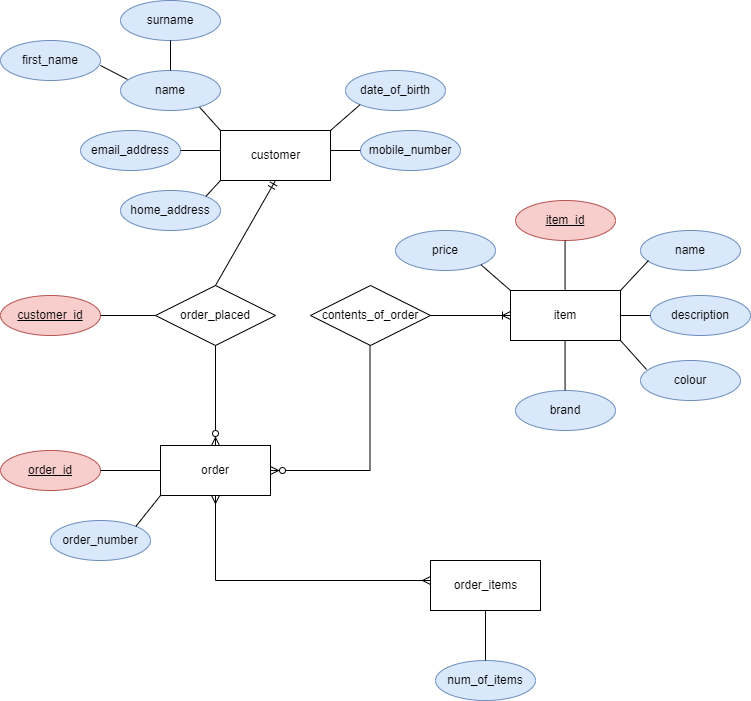

The diagram above was exported from draw.io. Its source (the exported page's mxGraphModel, read from the mxfile embedded in the PNG):
<mxGraphModel dx="1102" dy="857" grid="1" gridSize="10" guides="1" tooltips="1" connect="1" arrows="1" fold="1" page="1" pageScale="1" pageWidth="850" pageHeight="1100" math="0" shadow="0">
  <root>
    <mxCell id="0" />
    <mxCell id="1" parent="0" />
    <mxCell id="ATzrykYBMQphsvz-sjeq-1" value="customer" style="html=1;" parent="1" vertex="1">
      <mxGeometry x="250" y="200" width="110" height="50" as="geometry" />
    </mxCell>
    <mxCell id="ATzrykYBMQphsvz-sjeq-2" value="name" style="ellipse;whiteSpace=wrap;html=1;align=center;fillColor=#dae8fc;strokeColor=#6c8ebf;" parent="1" vertex="1">
      <mxGeometry x="150" y="140" width="100" height="40" as="geometry" />
    </mxCell>
    <mxCell id="ATzrykYBMQphsvz-sjeq-3" value="home_address" style="ellipse;whiteSpace=wrap;html=1;align=center;fillColor=#dae8fc;strokeColor=#6c8ebf;" parent="1" vertex="1">
      <mxGeometry x="150" y="260" width="100" height="40" as="geometry" />
    </mxCell>
    <mxCell id="ATzrykYBMQphsvz-sjeq-4" value="customer_id" style="ellipse;whiteSpace=wrap;html=1;align=center;fontStyle=4;fillColor=#f8cecc;strokeColor=#b85450;" parent="1" vertex="1">
      <mxGeometry x="30" y="365" width="100" height="40" as="geometry" />
    </mxCell>
    <mxCell id="ATzrykYBMQphsvz-sjeq-5" value="date_of_birth" style="ellipse;whiteSpace=wrap;html=1;align=center;fillColor=#dae8fc;strokeColor=#6c8ebf;" parent="1" vertex="1">
      <mxGeometry x="375" y="140" width="100" height="40" as="geometry" />
    </mxCell>
    <mxCell id="ATzrykYBMQphsvz-sjeq-6" value="mobile_number" style="ellipse;whiteSpace=wrap;html=1;align=center;fillColor=#dae8fc;strokeColor=#6c8ebf;" parent="1" vertex="1">
      <mxGeometry x="390" y="200" width="100" height="40" as="geometry" />
    </mxCell>
    <mxCell id="ATzrykYBMQphsvz-sjeq-7" value="email_address" style="ellipse;whiteSpace=wrap;html=1;align=center;fillColor=#dae8fc;strokeColor=#6c8ebf;" parent="1" vertex="1">
      <mxGeometry x="110" y="200" width="100" height="40" as="geometry" />
    </mxCell>
    <mxCell id="ATzrykYBMQphsvz-sjeq-8" value="surname" style="ellipse;whiteSpace=wrap;html=1;align=center;fillColor=#dae8fc;strokeColor=#6c8ebf;" parent="1" vertex="1">
      <mxGeometry x="150" y="70" width="100" height="40" as="geometry" />
    </mxCell>
    <mxCell id="ATzrykYBMQphsvz-sjeq-9" value="first_name" style="ellipse;whiteSpace=wrap;html=1;align=center;fillColor=#dae8fc;strokeColor=#6c8ebf;" parent="1" vertex="1">
      <mxGeometry x="30" y="110" width="100" height="40" as="geometry" />
    </mxCell>
    <mxCell id="ATzrykYBMQphsvz-sjeq-10" value="" style="endArrow=none;html=1;rounded=0;entryX=1;entryY=0.5;entryDx=0;entryDy=0;exitX=0;exitY=0.5;exitDx=0;exitDy=0;" parent="1" source="RpXxU2QpvW1LtAzcBJ9K-16" target="ATzrykYBMQphsvz-sjeq-4" edge="1">
      <mxGeometry width="50" height="50" relative="1" as="geometry">
        <mxPoint x="305" y="200" as="sourcePoint" />
        <mxPoint x="355" y="150" as="targetPoint" />
      </mxGeometry>
    </mxCell>
    <mxCell id="ATzrykYBMQphsvz-sjeq-11" value="" style="endArrow=none;html=1;rounded=0;exitX=1;exitY=0.5;exitDx=0;exitDy=0;" parent="1" source="ATzrykYBMQphsvz-sjeq-7" edge="1">
      <mxGeometry width="50" height="50" relative="1" as="geometry">
        <mxPoint x="200" y="270" as="sourcePoint" />
        <mxPoint x="250" y="220" as="targetPoint" />
      </mxGeometry>
    </mxCell>
    <mxCell id="ATzrykYBMQphsvz-sjeq-12" value="" style="endArrow=none;html=1;rounded=0;entryX=0;entryY=0.5;entryDx=0;entryDy=0;" parent="1" target="ATzrykYBMQphsvz-sjeq-6" edge="1">
      <mxGeometry width="50" height="50" relative="1" as="geometry">
        <mxPoint x="360" y="220" as="sourcePoint" />
        <mxPoint x="400" y="220" as="targetPoint" />
      </mxGeometry>
    </mxCell>
    <mxCell id="ATzrykYBMQphsvz-sjeq-14" value="" style="endArrow=none;html=1;rounded=0;exitX=0;exitY=0;exitDx=0;exitDy=0;entryX=0.791;entryY=0.918;entryDx=0;entryDy=0;entryPerimeter=0;" parent="1" source="ATzrykYBMQphsvz-sjeq-1" target="ATzrykYBMQphsvz-sjeq-2" edge="1">
      <mxGeometry width="50" height="50" relative="1" as="geometry">
        <mxPoint x="190" y="220" as="sourcePoint" />
        <mxPoint x="240" y="170" as="targetPoint" />
      </mxGeometry>
    </mxCell>
    <mxCell id="ATzrykYBMQphsvz-sjeq-15" value="" style="endArrow=none;html=1;rounded=0;" parent="1" edge="1">
      <mxGeometry width="50" height="50" relative="1" as="geometry">
        <mxPoint x="200" y="140" as="sourcePoint" />
        <mxPoint x="200" y="110" as="targetPoint" />
      </mxGeometry>
    </mxCell>
    <mxCell id="ATzrykYBMQphsvz-sjeq-16" value="" style="endArrow=none;html=1;rounded=0;exitX=0.069;exitY=0.223;exitDx=0;exitDy=0;exitPerimeter=0;" parent="1" source="ATzrykYBMQphsvz-sjeq-2" edge="1">
      <mxGeometry width="50" height="50" relative="1" as="geometry">
        <mxPoint x="80" y="185" as="sourcePoint" />
        <mxPoint x="130" y="135" as="targetPoint" />
      </mxGeometry>
    </mxCell>
    <mxCell id="ATzrykYBMQphsvz-sjeq-17" value="" style="endArrow=none;html=1;rounded=0;exitX=0;exitY=1;exitDx=0;exitDy=0;entryX=1;entryY=0;entryDx=0;entryDy=0;" parent="1" source="ATzrykYBMQphsvz-sjeq-5" target="ATzrykYBMQphsvz-sjeq-1" edge="1">
      <mxGeometry width="50" height="50" relative="1" as="geometry">
        <mxPoint x="255" y="300" as="sourcePoint" />
        <mxPoint x="305" y="250" as="targetPoint" />
      </mxGeometry>
    </mxCell>
    <mxCell id="ATzrykYBMQphsvz-sjeq-19" value="" style="endArrow=none;html=1;rounded=0;exitX=1;exitY=0;exitDx=0;exitDy=0;" parent="1" source="ATzrykYBMQphsvz-sjeq-3" edge="1">
      <mxGeometry width="50" height="50" relative="1" as="geometry">
        <mxPoint x="200" y="300" as="sourcePoint" />
        <mxPoint x="250" y="250" as="targetPoint" />
      </mxGeometry>
    </mxCell>
    <mxCell id="ATzrykYBMQphsvz-sjeq-20" value="item" style="whiteSpace=wrap;html=1;align=center;" parent="1" vertex="1">
      <mxGeometry x="540" y="360" width="110" height="50" as="geometry" />
    </mxCell>
    <mxCell id="ATzrykYBMQphsvz-sjeq-21" value="item_id" style="ellipse;whiteSpace=wrap;html=1;align=center;fontStyle=4;fillColor=#f8cecc;strokeColor=#b85450;" parent="1" vertex="1">
      <mxGeometry x="545" y="270" width="100" height="40" as="geometry" />
    </mxCell>
    <mxCell id="ATzrykYBMQphsvz-sjeq-22" value="name" style="ellipse;whiteSpace=wrap;html=1;align=center;fillColor=#dae8fc;strokeColor=#6c8ebf;" parent="1" vertex="1">
      <mxGeometry x="670" y="300" width="100" height="40" as="geometry" />
    </mxCell>
    <mxCell id="ATzrykYBMQphsvz-sjeq-23" value="price" style="ellipse;whiteSpace=wrap;html=1;align=center;fillColor=#dae8fc;strokeColor=#6c8ebf;" parent="1" vertex="1">
      <mxGeometry x="425" y="300" width="100" height="40" as="geometry" />
    </mxCell>
    <mxCell id="ATzrykYBMQphsvz-sjeq-25" value="description" style="ellipse;whiteSpace=wrap;html=1;align=center;fillColor=#dae8fc;strokeColor=#6c8ebf;" parent="1" vertex="1">
      <mxGeometry x="680" y="365" width="100" height="40" as="geometry" />
    </mxCell>
    <mxCell id="ATzrykYBMQphsvz-sjeq-26" value="colour" style="ellipse;whiteSpace=wrap;html=1;align=center;fillColor=#dae8fc;strokeColor=#6c8ebf;" parent="1" vertex="1">
      <mxGeometry x="670" y="430" width="100" height="40" as="geometry" />
    </mxCell>
    <mxCell id="ATzrykYBMQphsvz-sjeq-27" value="brand" style="ellipse;whiteSpace=wrap;html=1;align=center;fillColor=#dae8fc;strokeColor=#6c8ebf;" parent="1" vertex="1">
      <mxGeometry x="545" y="460" width="100" height="40" as="geometry" />
    </mxCell>
    <mxCell id="ATzrykYBMQphsvz-sjeq-28" value="" style="endArrow=none;html=1;rounded=0;entryX=0.5;entryY=1;entryDx=0;entryDy=0;" parent="1" edge="1">
      <mxGeometry width="50" height="50" relative="1" as="geometry">
        <mxPoint x="594.5699999999999" y="360.0000000000001" as="sourcePoint" />
        <mxPoint x="594.5699999999999" y="310.0000000000001" as="targetPoint" />
      </mxGeometry>
    </mxCell>
    <mxCell id="ATzrykYBMQphsvz-sjeq-29" value="" style="endArrow=none;html=1;rounded=0;entryX=0.5;entryY=1;entryDx=0;entryDy=0;" parent="1" edge="1">
      <mxGeometry width="50" height="50" relative="1" as="geometry">
        <mxPoint x="594.5700000000002" y="460" as="sourcePoint" />
        <mxPoint x="594.5700000000002" y="410" as="targetPoint" />
      </mxGeometry>
    </mxCell>
    <mxCell id="ATzrykYBMQphsvz-sjeq-33" value="" style="endArrow=none;html=1;rounded=0;entryX=0;entryY=0;entryDx=0;entryDy=0;exitX=1;exitY=1;exitDx=0;exitDy=0;" parent="1" source="ATzrykYBMQphsvz-sjeq-23" target="ATzrykYBMQphsvz-sjeq-20" edge="1">
      <mxGeometry width="50" height="50" relative="1" as="geometry">
        <mxPoint x="520" y="440" as="sourcePoint" />
        <mxPoint x="540" y="410" as="targetPoint" />
      </mxGeometry>
    </mxCell>
    <mxCell id="ATzrykYBMQphsvz-sjeq-35" value="" style="endArrow=none;html=1;rounded=0;exitX=1;exitY=1;exitDx=0;exitDy=0;entryX=0.06;entryY=0.225;entryDx=0;entryDy=0;entryPerimeter=0;" parent="1" source="ATzrykYBMQphsvz-sjeq-20" target="ATzrykYBMQphsvz-sjeq-26" edge="1">
      <mxGeometry width="50" height="50" relative="1" as="geometry">
        <mxPoint x="620" y="490" as="sourcePoint" />
        <mxPoint x="670" y="420" as="targetPoint" />
      </mxGeometry>
    </mxCell>
    <mxCell id="ATzrykYBMQphsvz-sjeq-36" value="" style="endArrow=none;html=1;rounded=0;exitX=1;exitY=0;exitDx=0;exitDy=0;entryX=0.08;entryY=0.75;entryDx=0;entryDy=0;entryPerimeter=0;" parent="1" source="ATzrykYBMQphsvz-sjeq-20" target="ATzrykYBMQphsvz-sjeq-22" edge="1">
      <mxGeometry width="50" height="50" relative="1" as="geometry">
        <mxPoint x="620" y="370" as="sourcePoint" />
        <mxPoint x="670" y="320" as="targetPoint" />
      </mxGeometry>
    </mxCell>
    <mxCell id="RpXxU2QpvW1LtAzcBJ9K-1" value="order" style="whiteSpace=wrap;html=1;align=center;" parent="1" vertex="1">
      <mxGeometry x="190" y="515" width="110" height="50" as="geometry" />
    </mxCell>
    <mxCell id="RpXxU2QpvW1LtAzcBJ9K-2" value="order_number" style="ellipse;whiteSpace=wrap;html=1;align=center;fillColor=#dae8fc;strokeColor=#6c8ebf;" parent="1" vertex="1">
      <mxGeometry x="80" y="590" width="100" height="40" as="geometry" />
    </mxCell>
    <mxCell id="RpXxU2QpvW1LtAzcBJ9K-3" value="order_id" style="ellipse;whiteSpace=wrap;html=1;align=center;fontStyle=4;fillColor=#f8cecc;strokeColor=#b85450;" parent="1" vertex="1">
      <mxGeometry x="30" y="520" width="100" height="40" as="geometry" />
    </mxCell>
    <mxCell id="RpXxU2QpvW1LtAzcBJ9K-7" value="" style="endArrow=none;html=1;rounded=0;exitX=1;exitY=0.5;exitDx=0;exitDy=0;" parent="1" source="RpXxU2QpvW1LtAzcBJ9K-3" edge="1">
      <mxGeometry width="50" height="50" relative="1" as="geometry">
        <mxPoint x="140" y="590" as="sourcePoint" />
        <mxPoint x="190" y="540" as="targetPoint" />
      </mxGeometry>
    </mxCell>
    <mxCell id="RpXxU2QpvW1LtAzcBJ9K-8" value="" style="endArrow=none;html=1;rounded=0;exitX=1;exitY=0;exitDx=0;exitDy=0;" parent="1" edge="1">
      <mxGeometry width="50" height="50" relative="1" as="geometry">
        <mxPoint x="165.35533905932743" y="595.8578643762689" as="sourcePoint" />
        <mxPoint x="190" y="565" as="targetPoint" />
      </mxGeometry>
    </mxCell>
    <mxCell id="RpXxU2QpvW1LtAzcBJ9K-11" value="" style="endArrow=none;html=1;rounded=0;exitX=1;exitY=0.5;exitDx=0;exitDy=0;entryX=0;entryY=0.5;entryDx=0;entryDy=0;" parent="1" source="ATzrykYBMQphsvz-sjeq-20" target="ATzrykYBMQphsvz-sjeq-25" edge="1">
      <mxGeometry width="50" height="50" relative="1" as="geometry">
        <mxPoint x="630" y="430" as="sourcePoint" />
        <mxPoint x="680" y="380" as="targetPoint" />
      </mxGeometry>
    </mxCell>
    <mxCell id="RpXxU2QpvW1LtAzcBJ9K-13" value="order_items" style="html=1;" parent="1" vertex="1">
      <mxGeometry x="460" y="630" width="110" height="50" as="geometry" />
    </mxCell>
    <mxCell id="RpXxU2QpvW1LtAzcBJ9K-14" value="num_of_items" style="ellipse;whiteSpace=wrap;html=1;align=center;fillColor=#dae8fc;strokeColor=#6c8ebf;" parent="1" vertex="1">
      <mxGeometry x="465" y="730" width="100" height="40" as="geometry" />
    </mxCell>
    <mxCell id="RpXxU2QpvW1LtAzcBJ9K-15" value="" style="endArrow=none;html=1;rounded=0;exitX=0.5;exitY=0;exitDx=0;exitDy=0;entryX=0.5;entryY=1;entryDx=0;entryDy=0;" parent="1" source="RpXxU2QpvW1LtAzcBJ9K-14" target="RpXxU2QpvW1LtAzcBJ9K-13" edge="1">
      <mxGeometry width="50" height="50" relative="1" as="geometry">
        <mxPoint x="470" y="730" as="sourcePoint" />
        <mxPoint x="520" y="680" as="targetPoint" />
      </mxGeometry>
    </mxCell>
    <mxCell id="RpXxU2QpvW1LtAzcBJ9K-16" value="order_placed" style="shape=rhombus;perimeter=rhombusPerimeter;whiteSpace=wrap;html=1;align=center;" parent="1" vertex="1">
      <mxGeometry x="185" y="355" width="120" height="60" as="geometry" />
    </mxCell>
    <mxCell id="RpXxU2QpvW1LtAzcBJ9K-21" value="" style="fontSize=12;html=1;endArrow=ERmandOne;rounded=0;exitX=0.5;exitY=0;exitDx=0;exitDy=0;entryX=0.5;entryY=1;entryDx=0;entryDy=0;" parent="1" source="RpXxU2QpvW1LtAzcBJ9K-16" target="ATzrykYBMQphsvz-sjeq-1" edge="1">
      <mxGeometry width="100" height="100" relative="1" as="geometry">
        <mxPoint x="210" y="350" as="sourcePoint" />
        <mxPoint x="290" y="280" as="targetPoint" />
      </mxGeometry>
    </mxCell>
    <mxCell id="RpXxU2QpvW1LtAzcBJ9K-22" value="" style="fontSize=12;html=1;endArrow=ERzeroToMany;endFill=1;rounded=0;exitX=0.5;exitY=1;exitDx=0;exitDy=0;entryX=0.5;entryY=0;entryDx=0;entryDy=0;" parent="1" source="RpXxU2QpvW1LtAzcBJ9K-16" target="RpXxU2QpvW1LtAzcBJ9K-1" edge="1">
      <mxGeometry width="100" height="100" relative="1" as="geometry">
        <mxPoint x="110" y="470" as="sourcePoint" />
        <mxPoint x="210" y="370" as="targetPoint" />
      </mxGeometry>
    </mxCell>
    <mxCell id="RpXxU2QpvW1LtAzcBJ9K-24" value="contents_of_order" style="shape=rhombus;perimeter=rhombusPerimeter;whiteSpace=wrap;html=1;align=center;" parent="1" vertex="1">
      <mxGeometry x="340" y="355" width="120" height="60" as="geometry" />
    </mxCell>
    <mxCell id="RpXxU2QpvW1LtAzcBJ9K-25" value="" style="fontSize=12;html=1;endArrow=ERoneToMany;rounded=0;entryX=0;entryY=0.5;entryDx=0;entryDy=0;exitX=1;exitY=0.5;exitDx=0;exitDy=0;" parent="1" source="RpXxU2QpvW1LtAzcBJ9K-24" target="ATzrykYBMQphsvz-sjeq-20" edge="1">
      <mxGeometry width="100" height="100" relative="1" as="geometry">
        <mxPoint x="370" y="490" as="sourcePoint" />
        <mxPoint x="470" y="390" as="targetPoint" />
      </mxGeometry>
    </mxCell>
    <mxCell id="RpXxU2QpvW1LtAzcBJ9K-26" value="" style="fontSize=12;html=1;endArrow=ERzeroToMany;endFill=1;rounded=0;exitX=0.5;exitY=1;exitDx=0;exitDy=0;entryX=1;entryY=0.5;entryDx=0;entryDy=0;edgeStyle=orthogonalEdgeStyle;" parent="1" target="RpXxU2QpvW1LtAzcBJ9K-1" edge="1">
      <mxGeometry width="100" height="100" relative="1" as="geometry">
        <mxPoint x="399.5" y="415" as="sourcePoint" />
        <mxPoint x="399.5" y="515" as="targetPoint" />
        <Array as="points">
          <mxPoint x="400" y="540" />
        </Array>
      </mxGeometry>
    </mxCell>
    <mxCell id="BLvAlvM1mJzWQOoR3L2C-1" value="" style="edgeStyle=orthogonalEdgeStyle;fontSize=12;html=1;endArrow=ERmany;startArrow=ERmany;rounded=0;exitX=0.5;exitY=1;exitDx=0;exitDy=0;" parent="1" source="RpXxU2QpvW1LtAzcBJ9K-1" edge="1">
      <mxGeometry width="100" height="100" relative="1" as="geometry">
        <mxPoint x="360" y="750" as="sourcePoint" />
        <mxPoint x="460" y="650" as="targetPoint" />
        <Array as="points">
          <mxPoint x="245" y="650" />
        </Array>
      </mxGeometry>
    </mxCell>
  </root>
</mxGraphModel>